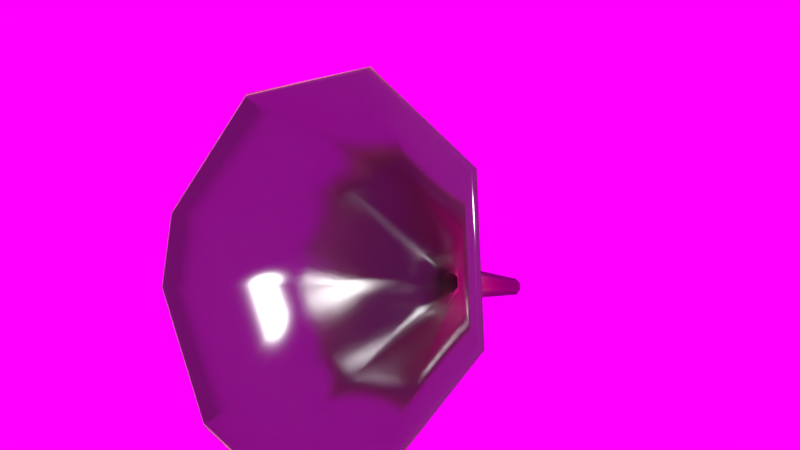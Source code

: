# Source: Funnel004.blend  (saved by Blender 2.91.10; exported with 4.5.12 LTS)
import bpy
from mathutils import Matrix  # noqa: F401  (used for matrix-valued properties, if any)

bpy.ops.wm.read_factory_settings(use_empty=True)
scene = bpy.context.scene
scene.name = 'Scene'

# ---- images (referenced by path relative to the original .blend; pixels are not part of the script)
import os
ASSET_DIR = os.environ.get("B2B_ASSET_DIR", "")  # directory of the original .blend (textures are referenced by path, not embedded)
HERE = os.path.dirname(os.path.abspath(__file__))  # packed textures are extracted next to this script under _unpacked/

def load_image(name, relpath, width, height, colorspace="sRGB"):
    """Load a texture the original file referenced (path relative to the .blend, or extracted next to this script)."""
    p = next((c for c in (os.path.join(HERE, relpath), os.path.join(ASSET_DIR, relpath)) if relpath and os.path.exists(c)), "")
    if p:
        img = bpy.data.images.load(p, check_existing=True)
        img.name = name
    else:  # same state as the original file: an image datablock whose file is absent (Cycles renders it pink)
        img = bpy.data.images.new(name, width, height)
        img.source = "FILE"
        img.filepath = "//" + (relpath or name)
    img.colorspace_settings.name = colorspace
    return img
img_metalbare0074_1_m_jpg_001 = load_image('MetalBare0074_1_M.jpg.001', 'textures/MetalBare0074_1_M.jpg', 1024, 1024, 'sRGB')
img_decalsstain0025_2_s_jpg = load_image('DecalsStain0025_2_S.jpg', 'textures/DecalsStain0025_2_S.jpg', 1024, 1024, 'sRGB')
img_fiberglass0006_m_jpg_003 = load_image('Fiberglass0006_M.jpg.003', 'textures/Fiberglass0006_M.jpg', 1024, 1024, 'sRGB')
img_metal_v2_1081_jpg = load_image('Metal_V2_1081.JPG', 'textures/Metal_V2_1081.JPG', 1024, 1024, 'sRGB')
img_splatterplastic0026_s_jpg = load_image('SplatterPlastic0026_S.jpg', 'textures/SplatterPlastic0026_S.jpg', 1024, 1024, 'sRGB')
img_metalbare0099_2_s_jpg = load_image('MetalBare0099_2_S.jpg', 'textures/MetalBare0099_2_S.jpg', 1024, 1024, 'sRGB')
img_sf_ggp_hdr = load_image('SF_GGP.hdr', 'textures/SF_GGP.hdr', 1024, 1024, 'sRGB')

# ---- materials (node trees are filled in below, after node groups)
mat_material = bpy.data.materials.new('Material')
mat_material.alpha_threshold = 0.0
mat_material.roughness = 0.5
mat_material.line_color = (0.0, 0.0, 0.0, 1.0)

# ---- material node trees
mat_material.use_nodes = True; mat_material.node_tree.nodes.clear()
_N = mat_material.node_tree.nodes; _L = mat_material.node_tree.links
n0 = _N.new('ShaderNodeBsdfDiffuse'); n0.name = 'Diffuse BSDF.003'; n0.location = (102, 2370)
n1 = _N.new('ShaderNodeHueSaturation'); n1.name = 'Hue Saturation Value'; n1.location = (-78, 2467)
n1.inputs[1].default_value = 1.3
n2 = _N.new('ShaderNodeBsdfAnisotropic'); n2.name = 'Glossy BSDF.001'; n2.location = (120, 2230)
n2.distribution = 'BECKMANN'
n3 = _N.new('ShaderNodeMixShader'); n3.name = 'Mix Shader.004'; n3.location = (379, 2257)
n3.width = 150
n3.inputs[0].default_value = 0.3
n4 = _N.new('ShaderNodeBsdfTranslucent'); n4.name = 'Translucent BSDF.001'; n4.location = (417, 2080)
n4.width = 150
n5 = _N.new('ShaderNodeMixShader'); n5.name = 'Mix Shader.005'; n5.location = (713, 2271)
n5.width = 150
n5.inputs[0].default_value = 0.4
n6 = _N.new('ShaderNodeTexImage'); n6.name = 'Image Texture.005'; n6.location = (381, 2573)
n6.width = 150
n6.image = img_metalbare0074_1_m_jpg_001
n6.projection = 'BOX'
n7 = _N.new('ShaderNodeBrightContrast'); n7.name = 'Bright/Contrast.005'; n7.location = (675, 2526)
n7.inputs[1].default_value = -0.1
n8 = _N.new('ShaderNodeValToRGB'); n8.name = 'ColorRamp.002'; n8.location = (916, 2594)
while len(n8.color_ramp.elements) > 1: n8.color_ramp.elements.remove(n8.color_ramp.elements[-1])
n8.color_ramp.elements[0].position = 0.04545; n8.color_ramp.elements[0].color = (1.0, 1.0, 1.0, 1.0)
_e = n8.color_ramp.elements.new(0.05); _e.color = (1.0, 1.0, 1.0, 1.0)
n9 = _N.new('ShaderNodeBsdfDiffuse'); n9.name = 'Diffuse BSDF.004'; n9.location = (856, 2378)
n10 = _N.new('ShaderNodeTexImage'); n10.name = 'Image Texture.003'; n10.location = (-442, 2142)
n10.width = 150
n10.image = img_decalsstain0025_2_s_jpg
n11 = _N.new('ShaderNodeTexImage'); n11.name = 'Image Texture.004'; n11.location = (-481, 2576)
n11.width = 150
n11.image = img_fiberglass0006_m_jpg_003
n11.projection = 'BOX'
n12 = _N.new('ShaderNodeBrightContrast'); n12.name = 'Bright/Contrast.003'; n12.location = (-270, 2465)
n12.inputs[1].default_value = 0.2
n12.inputs[2].default_value = -0.2
n13 = _N.new('ShaderNodeMixShader'); n13.name = 'Mix Shader.006'; n13.location = (1241, 2291)
n13.width = 150
n14 = _N.new('ShaderNodeMapping'); n14.name = 'Mapping.001'; n14.location = (-755, 2325)
n14.inputs[3].default_value = (1.0, 1.5, 1.0)
n15 = _N.new('ShaderNodeEmission'); n15.name = 'Emission'; n15.location = (1952, 2497)
n15.width = 150
n15.inputs[0].default_value = (0.8, 0.8, 0.8, 1.0)
n16 = _N.new('ShaderNodeTexImage'); n16.name = 'Image Texture.006'; n16.location = (1247, 2562)
n16.width = 150
n16.image = img_metal_v2_1081_jpg
n16.projection = 'BOX'
n17 = _N.new('ShaderNodeBsdfDiffuse'); n17.name = 'Diffuse BSDF.005'; n17.location = (1619, 2357)
n18 = _N.new('ShaderNodeValToRGB'); n18.name = 'ColorRamp.003'; n18.location = (1479, 2723)
while len(n18.color_ramp.elements) > 1: n18.color_ramp.elements.remove(n18.color_ramp.elements[-1])
n18.color_ramp.elements[0].position = 0.08636; n18.color_ramp.elements[0].color = (0.3662, 0.3662, 0.3662, 1.0)
_e = n18.color_ramp.elements.new(0.09545); _e.color = (1.0, 1.0, 1.0, 1.0)
n19 = _N.new('ShaderNodeMix'); n19.name = 'Mix.002'; n19.location = (1322, 2041)
n19.width = 100
n19.data_type = 'RGBA'
n19.inputs[0].default_value = 1.0
n20 = _N.new('ShaderNodeMix'); n20.name = 'Mix.003'; n20.location = (2091, 2173)
n20.width = 100
n20.data_type = 'RGBA'
n20.inputs[0].default_value = 0.98
n21 = _N.new('ShaderNodeBrightContrast'); n21.name = 'Bright/Contrast.004'; n21.location = (-202, 2286)
n21.inputs[2].default_value = -0.2
n22 = _N.new('ShaderNodeBsdfAnisotropic'); n22.name = 'Glossy BSDF.002'; n22.location = (2271, 2461)
n22.distribution = 'BECKMANN'
n22.inputs[0].default_value = (0.8, 0.6718, 0.399, 1.0)
n22.inputs[1].default_value = 0.3162
n23 = _N.new('ShaderNodeMixShader'); n23.name = 'Mix Shader.008'; n23.location = (2528, 2369)
n23.width = 150
n23.inputs[0].default_value = 0.9
n24 = _N.new('ShaderNodeMixShader'); n24.name = 'Mix Shader.007'; n24.location = (2042, 2346)
n24.width = 150
n25 = _N.new('ShaderNodeBsdfAnisotropic'); n25.name = 'Glossy BSDF'; n25.location = (1834, 69)
n25.distribution = 'BECKMANN'
n25.inputs[1].default_value = 0.5477
n26 = _N.new('ShaderNodeBsdfDiffuse'); n26.name = 'Diffuse BSDF'; n26.location = (1830, 209)
n26.inputs[0].default_value = (1.0, 0.8193, 0.4151, 1.0)
n27 = _N.new('ShaderNodeMixShader'); n27.name = 'Mix Shader'; n27.location = (2027, 159)
n27.width = 150
n27.inputs[0].default_value = 0.3
n28 = _N.new('ShaderNodeTexImage'); n28.name = 'Image Texture.001'; n28.location = (1724, -154)
n28.width = 150
n28.image = img_metalbare0074_1_m_jpg_001
n28.projection = 'BOX'
n29 = _N.new('ShaderNodeMixShader'); n29.name = 'Mix Shader.001'; n29.location = (2422, 190)
n29.width = 150
n30 = _N.new('ShaderNodeBsdfDiffuse'); n30.name = 'Diffuse BSDF.001'; n30.location = (2189, -91)
n31 = _N.new('ShaderNodeTexImage'); n31.name = 'Image Texture.002'; n31.location = (2424, -131)
n31.width = 150
n31.image = img_splatterplastic0026_s_jpg
n31.projection = 'BOX'
n32 = _N.new('ShaderNodeInvert'); n32.name = 'Invert'; n32.location = (2659, 348)
n32.width = 90
n33 = _N.new('ShaderNodeBsdfDiffuse'); n33.name = 'Diffuse BSDF.002'; n33.location = (2779, 7)
n34 = _N.new('ShaderNodeMix'); n34.name = 'Mix'; n34.location = (2635, -75)
n34.width = 100
n34.data_type = 'RGBA'
n34.inputs[0].default_value = 1.0
n34.inputs[7].default_value = (0.09638, 0.06421, 0.06591, 1.0)
n35 = _N.new('ShaderNodeRGBToBW'); n35.name = 'RGB to BW'; n35.location = (2544, 319)
n35.width = 80
n36 = _N.new('ShaderNodeRGBToBW'); n36.name = 'RGB to BW.001'; n36.location = (2093, -9)
n36.width = 80
n37 = _N.new('ShaderNodeBrightContrast'); n37.name = 'Bright/Contrast'; n37.location = (1920, -150)
n37.inputs[1].default_value = -0.3
n37.inputs[2].default_value = 0.2
n38 = _N.new('ShaderNodeBrightContrast'); n38.name = 'Bright/Contrast.002'; n38.location = (2208, 96)
n38.inputs[1].default_value = 0.668
n38.inputs[2].default_value = 1.0
n39 = _N.new('ShaderNodeMixShader'); n39.name = 'Mix Shader.002'; n39.location = (2978, 114)
n39.width = 150
n40 = _N.new('ShaderNodeTexImage'); n40.name = 'Image Texture'; n40.location = (1359, 168)
n40.width = 150
n40.image = img_metalbare0099_2_s_jpg
n40.projection = 'BOX'
n41 = _N.new('ShaderNodeValToRGB'); n41.name = 'ColorRamp'; n41.location = (1561, 106)
n41.width = 233
while len(n41.color_ramp.elements) > 1: n41.color_ramp.elements.remove(n41.color_ramp.elements[-1])
n41.color_ramp.elements[0].position = 0.1604; n41.color_ramp.elements[0].color = (0.417, 0.4105, 0.3911, 1.0)
_e = n41.color_ramp.elements.new(0.4654); _e.color = (0.6324, 0.6324, 0.6324, 1.0)
n42 = _N.new('ShaderNodeTexImage'); n42.name = 'Image Texture.007'; n42.location = (2407, -422)
n42.width = 150
n42.image = img_metalbare0099_2_s_jpg
n42.projection = 'BOX'
n43 = _N.new('ShaderNodeBsdfAnisotropic'); n43.name = 'Glossy BSDF.003'; n43.location = (3105, -87)
n43.distribution = 'BECKMANN'
n43.inputs[1].default_value = 0.2646
n44 = _N.new('ShaderNodeBrightContrast'); n44.name = 'Bright/Contrast.001'; n44.location = (2805, 312)
n44.inputs[2].default_value = 1.0
n45 = _N.new('ShaderNodeMix'); n45.name = 'Mix.001'; n45.location = (3127, -301)
n45.width = 100
n45.data_type = 'RGBA'
n45.inputs[0].default_value = 0.998
n46 = _N.new('ShaderNodeMix'); n46.name = 'Mix.004'; n46.location = (3558, -197)
n46.width = 100
n46.data_type = 'RGBA'
n46.inputs[0].default_value = 0.002
n47 = _N.new('ShaderNodeValToRGB'); n47.name = 'ColorRamp.001'; n47.location = (2713, -348)
n47.width = 233
while len(n47.color_ramp.elements) > 1: n47.color_ramp.elements.remove(n47.color_ramp.elements[-1])
n47.color_ramp.elements[0].position = 0.1981; n47.color_ramp.elements[0].color = (0.09382, 0.09382, 0.09382, 1.0)
_e = n47.color_ramp.elements.new(0.3758); _e.color = (0.3059, 0.3059, 0.3059, 1.0)
n48 = _N.new('ShaderNodeMixShader'); n48.name = 'Mix Shader.003'; n48.location = (3408, 99)
n48.width = 150
n49 = _N.new('ShaderNodeBsdfTranslucent'); n49.name = 'Translucent BSDF'; n49.location = (3472, -69)
n49.width = 150
n49.inputs[0].default_value = (1.0, 0.891, 0.607, 1.0)
n50 = _N.new('ShaderNodeInvert'); n50.name = 'Invert.001'; n50.location = (3277, -347)
n50.width = 90
n51 = _N.new('ShaderNodeFresnel'); n51.name = 'Fresnel'; n51.location = (3660, 236)
n51.width = 150
n51.inputs[0].default_value = 1.46
n52 = _N.new('ShaderNodeMixShader'); n52.name = 'Mix Shader.009'; n52.location = (3906, 110)
n52.width = 150
n53 = _N.new('ShaderNodeTexCoord'); n53.name = 'Texture Coordinate'; n53.location = (1151, 153)
n53.width = 150
n54 = _N.new('ShaderNodeTexImage'); n54.name = 'Image Texture.008'; n54.location = (3501, 560)
n54.width = 150
n54.image = img_metal_v2_1081_jpg
n54.projection = 'BOX'
n55 = _N.new('ShaderNodeBrightContrast'); n55.name = 'Bright/Contrast.006'; n55.location = (3690, 457)
n55.inputs[2].default_value = 0.1
n56 = _N.new('ShaderNodeBsdfDiffuse'); n56.name = 'Diffuse BSDF.006'; n56.location = (4059, 298)
n57 = _N.new('ShaderNodeHueSaturation'); n57.name = 'Hue Saturation Value.001'; n57.location = (3871, 419)
n57.inputs[1].default_value = 1.2
n58 = _N.new('ShaderNodeValToRGB'); n58.name = 'ColorRamp.004'; n58.location = (4108, 590)
while len(n58.color_ramp.elements) > 1: n58.color_ramp.elements.remove(n58.color_ramp.elements[-1])
n58.color_ramp.elements[0].position = 0.04091; n58.color_ramp.elements[0].color = (0.1498, 0.1498, 0.1498, 1.0)
_e = n58.color_ramp.elements.new(0.1636); _e.color = (1.0, 1.0, 1.0, 1.0)
n59 = _N.new('ShaderNodeOutputMaterial'); n59.name = 'Material Output'; n59.location = (5258, 16)
n59.width = 119
n60 = _N.new('ShaderNodeMixShader'); n60.name = 'Mix Shader.010'; n60.location = (4394, 158)
n60.width = 150
n61 = _N.new('ShaderNodeMixShader'); n61.name = 'Mix Shader.011'; n61.location = (4859, 154)
n61.width = 150
n62 = _N.new('ShaderNodeBsdfAnisotropic'); n62.name = 'Glossy BSDF.004'; n62.location = (4406, 40)
n62.distribution = 'BECKMANN'
n62.inputs[1].default_value = 0.3162
n63 = _N.new('ShaderNodeValToRGB'); n63.name = 'ColorRamp.005'; n63.location = (4489, 445)
n63.width = 231
while len(n63.color_ramp.elements) > 1: n63.color_ramp.elements.remove(n63.color_ramp.elements[-1])
n63.color_ramp.elements[0].position = 0.0; n63.color_ramp.elements[0].color = (0.0, 0.0, 0.0, 1.0)
_e = n63.color_ramp.elements.new(0.2952); _e.color = (0.04877, 0.04877, 0.04877, 1.0)
n64 = _N.new('ShaderNodeDisplacement'); n64.name = 'Displacement'; n64.location = (4408, -91)
n64.inputs[1].default_value = 0.0
n64.inputs[2].default_value = 0.1
n65 = _N.new('ShaderNodeMath'); n65.name = 'Math'; n65.location = (-41, 2258)
n65.operation = 'POWER'
n65.inputs[2].default_value = 0.0
_L.new(n14.outputs[0], n10.inputs[0])
_L.new(n10.outputs[0], n21.inputs[0])
_L.new(n3.outputs[0], n5.inputs[1])
_L.new(n2.outputs[0], n3.inputs[2])
_L.new(n0.outputs[0], n3.inputs[1])
_L.new(n11.outputs[0], n12.inputs[0])
_L.new(n14.outputs[0], n11.inputs[0])
_L.new(n12.outputs[0], n1.inputs[4])
_L.new(n1.outputs[0], n0.inputs[0])
_L.new(n4.outputs[0], n5.inputs[2])
_L.new(n11.outputs[0], n4.inputs[0])
_L.new(n6.outputs[0], n7.inputs[0])
_L.new(n7.outputs[0], n9.inputs[0])
_L.new(n7.outputs[0], n8.inputs[0])
_L.new(n9.outputs[0], n13.inputs[1])
_L.new(n8.outputs[0], n13.inputs[0])
_L.new(n14.outputs[0], n6.inputs[0])
_L.new(n5.outputs[0], n13.inputs[2])
_L.new(n19.outputs[2], n20.inputs[7])
_L.new(n11.outputs[0], n19.inputs[6])
_L.new(n13.outputs[0], n24.inputs[2])
_L.new(n17.outputs[0], n24.inputs[1])
_L.new(n14.outputs[0], n16.inputs[0])
_L.new(n16.outputs[0], n18.inputs[0])
_L.new(n18.outputs[0], n24.inputs[0])
_L.new(n16.outputs[0], n17.inputs[0])
_L.new(n18.outputs[0], n20.inputs[6])
_L.new(n24.outputs[0], n23.inputs[2])
_L.new(n22.outputs[0], n23.inputs[1])
_L.new(n26.outputs[0], n27.inputs[1])
_L.new(n25.outputs[0], n27.inputs[2])
_L.new(n53.outputs[0], n40.inputs[0])
_L.new(n40.outputs[0], n41.inputs[0])
_L.new(n41.outputs[0], n25.inputs[0])
_L.new(n27.outputs[0], n29.inputs[1])
_L.new(n29.outputs[0], n39.inputs[1])
_L.new(n30.outputs[0], n29.inputs[2])
_L.new(n28.outputs[0], n37.inputs[0])
_L.new(n53.outputs[0], n28.inputs[0])
_L.new(n37.outputs[0], n30.inputs[0])
_L.new(n37.outputs[0], n36.inputs[0])
_L.new(n39.outputs[0], n48.inputs[1])
_L.new(n33.outputs[0], n39.inputs[2])
_L.new(n53.outputs[0], n31.inputs[0])
_L.new(n31.outputs[0], n34.inputs[6])
_L.new(n31.outputs[0], n35.inputs[0])
_L.new(n35.outputs[0], n32.inputs[1])
_L.new(n44.outputs[0], n39.inputs[0])
_L.new(n32.outputs[0], n44.inputs[0])
_L.new(n34.outputs[2], n33.inputs[0])
_L.new(n36.outputs[0], n38.inputs[0])
_L.new(n38.outputs[0], n29.inputs[0])
_L.new(n48.outputs[0], n52.inputs[1])
_L.new(n43.outputs[0], n48.inputs[2])
_L.new(n42.outputs[0], n47.inputs[0])
_L.new(n44.outputs[0], n48.inputs[0])
_L.new(n44.outputs[0], n45.inputs[6])
_L.new(n45.outputs[2], n46.inputs[6])
_L.new(n47.outputs[0], n43.inputs[0])
_L.new(n53.outputs[0], n42.inputs[0])
_L.new(n42.outputs[0], n50.inputs[1])
_L.new(n49.outputs[0], n52.inputs[2])
_L.new(n50.outputs[0], n46.inputs[7])
_L.new(n51.outputs[0], n52.inputs[0])
_L.new(n60.outputs[0], n61.inputs[1])
_L.new(n52.outputs[0], n60.inputs[2])
_L.new(n56.outputs[0], n60.inputs[1])
_L.new(n54.outputs[0], n55.inputs[0])
_L.new(n53.outputs[0], n54.inputs[0])
_L.new(n55.outputs[0], n57.inputs[4])
_L.new(n57.outputs[0], n56.inputs[0])
_L.new(n57.outputs[0], n58.inputs[0])
_L.new(n58.outputs[0], n60.inputs[0])
_L.new(n61.outputs[0], n59.inputs[0])
_L.new(n62.outputs[0], n61.inputs[2])
_L.new(n58.outputs[0], n63.inputs[0])
_L.new(n63.outputs[0], n61.inputs[0])
_L.new(n46.outputs[2], n64.inputs[0])
_L.new(n64.outputs[0], n59.inputs[2])
_L.new(n21.outputs[0], n65.inputs[0])
_L.new(n65.outputs[0], n2.inputs[1])
n59.is_active_output = True

# ---- world
world_world = bpy.data.worlds.new('World'); scene.world = world_world
world_world.use_nodes = True; world_world.node_tree.nodes.clear()
_N = world_world.node_tree.nodes; _L = world_world.node_tree.links
n0 = _N.new('ShaderNodeOutputWorld'); n0.name = 'World Output'; n0.location = (300, 300)
n0.width = 120
n1 = _N.new('ShaderNodeBackground'); n1.name = 'Background'; n1.location = (10, 300)
n1.width = 150
n2 = _N.new('ShaderNodeTexEnvironment'); n2.name = 'Environment Texture'; n2.location = (-190, 300)
n2.width = 150
n2.image = img_sf_ggp_hdr
_L.new(n1.outputs[0], n0.inputs[0])
_L.new(n2.outputs[0], n1.inputs[0])
n0.is_active_output = True
world_world.color = (0.05088, 0.05088, 0.05088)
world_world.use_sun_shadow = False
world_world.sun_shadow_jitter_overblur = 0.0
world_world.cycles.sampling_method = 'MANUAL'
world_world.cycles.sample_map_resolution = 256

# ---- meshes
me_funnel = bpy.data.meshes.new('Funnel')
me_funnel.from_pydata([(2.41e-19, 0.05495, 0.2224), (-0.08839, 0.03886, 0.1895), (-0.125, -3.725e-09, 0.1101), (-0.1155, -0.02103, 0.06714), (-0.04784, -0.05077, 0.006376), (-1.887e-08, -0.05495, -0.00217), (0.08839, -0.03886, 0.03071), (0.125, 0.0, 0.1101), (0.08839, 0.03886, 0.1895), (-6.01e-09, 0.1404, 0.05573), (-0.009113, 0.1387, 0.05234), (-0.01289, 0.1347, 0.04416), (-0.01191, 0.1326, 0.03973), (-0.004932, 0.1295, 0.03346), (-7.956e-09, 0.1291, 0.03258), (0.009113, 0.1307, 0.03597), (0.01289, 0.1347, 0.04416), (0.009113, 0.1387, 0.05234), (-6.946e-09, 0.2188, 0.01015), (-0.004551, 0.218, 0.008458), (-0.006436, 0.216, 0.00437), (-0.005946, 0.2149, 0.002158), (-0.002463, 0.2134, -0.0009703), (-7.918e-09, 0.2132, -0.00141), (0.004551, 0.214, 0.0002828), (0.006436, 0.216, 0.00437), (0.004551, 0.218, 0.008458), (0.04835, 0.0893, 0.1202), (-1.336e-08, 0.03798, 0.01538), (-0.04835, 0.0893, 0.1202), (0.04835, 0.04678, 0.03337), (-0.06838, 0.06804, 0.0768), (-0.06318, 0.05654, 0.05329), (0.06838, 0.06804, 0.0768), (-0.02617, 0.04027, 0.02006), (-3.035e-09, 0.0981, 0.1382), (0.01837, 0.1271, 0.06836), (-9.231e-09, 0.1076, 0.02852), (-0.01837, 0.1271, 0.06836), (0.01837, 0.1109, 0.03536), (-0.02598, 0.119, 0.05186), (-0.024, 0.1146, 0.04293), (0.02598, 0.119, 0.05186), (-0.009941, 0.1084, 0.0303), (-5.308e-09, 0.1304, 0.07519), (2.365e-19, 0.05089, 0.2203), (-0.0858, 0.03526, 0.1884), (-0.1213, -0.002457, 0.1113), (-0.1121, -0.02287, 0.0696), (-0.04643, -0.05174, 0.01062), (-1.887e-08, -0.0558, 0.002321), (0.0858, -0.04018, 0.03424), (0.1213, -0.002457, 0.1113), (0.0858, 0.03526, 0.1884), (-6.01e-09, 0.1369, 0.05277), (-0.006151, 0.1358, 0.05048), (-0.008698, 0.1331, 0.04496), (-0.008036, 0.1316, 0.04197), (-0.003329, 0.1296, 0.03774), (-7.956e-09, 0.1293, 0.03715), (0.006151, 0.1304, 0.03944), (0.008698, 0.1331, 0.04496), (0.006151, 0.1358, 0.05048), (-6.06e-09, 0.1404, 0.05014), (-0.005569, 0.1394, 0.04807), (-0.007875, 0.137, 0.04307), (-0.007276, 0.1356, 0.04036), (-0.003014, 0.1338, 0.03653), (-7.935e-09, 0.1335, 0.03599), (0.005569, 0.1345, 0.03806), (0.007875, 0.137, 0.04307), (0.005569, 0.1394, 0.04807), (-6.946e-09, 0.2166, 0.006193), (-0.001327, 0.2163, 0.005699), (-0.001877, 0.2157, 0.004507), (-0.001734, 0.2154, 0.003862), (-0.0007181, 0.215, 0.00295), (-7.918e-09, 0.2149, 0.002822), (0.001327, 0.2151, 0.003315), (0.001877, 0.2157, 0.004507), (0.001327, 0.2163, 0.005699), (-7.918e-09, 0.2141, 0.003144), (0.001368, 0.2156, 0.006111), (-0.0007404, 0.2142, 0.003277), (0.001935, 0.215, 0.004882), (-0.001788, 0.2146, 0.004217), (-0.001935, 0.215, 0.004882), (0.001368, 0.2144, 0.003653), (-6.938e-09, 0.2158, 0.00662), (-0.001368, 0.2156, 0.006111), (-0.001879, 0.2063, 0.01122), (-6.831e-09, 0.2066, 0.01192), (-7.92e-09, 0.2043, 0.007146), (-0.001017, 0.2044, 0.007327), (0.001879, 0.2063, 0.01122), (0.002658, 0.2055, 0.009533), (-0.002456, 0.205, 0.008619), (0.001879, 0.2046, 0.007845), (-0.002658, 0.2055, 0.009533), (0.04576, 0.0857, 0.1191), (-1.336e-08, 0.03713, 0.01987), (-0.04576, 0.0857, 0.1191), (0.04576, 0.04546, 0.0369), (-0.06472, 0.06558, 0.078), (-0.05979, 0.05469, 0.05576), (0.06472, 0.06558, 0.078), (-0.02477, 0.0393, 0.0243), (-3.035e-09, 0.09404, 0.1361), (0.01578, 0.1235, 0.06723), (-9.231e-09, 0.1067, 0.03301), (-0.01578, 0.1235, 0.06723), (0.01578, 0.1096, 0.03889), (-0.02232, 0.1165, 0.05306), (-0.02062, 0.1128, 0.04539), (0.02232, 0.1165, 0.05306), (-0.008541, 0.1075, 0.03454), (-5.308e-09, 0.1264, 0.07311)], [], [(28, 5, 4, 34), (30, 6, 5, 28), (31, 2, 1, 29), (33, 7, 6, 30), (34, 4, 3, 32), (32, 3, 2, 31), (27, 8, 7, 33), (0, 35, 29, 1), (17, 26, 18, 9), (11, 10, 19, 20), (36, 42, 16, 17), (16, 15, 24, 25), (14, 13, 22, 23), (12, 11, 20, 21), (17, 16, 25, 26), (13, 12, 21, 22), (14, 23, 24, 15), (36, 44, 35, 27), (10, 9, 18, 19), (29, 35, 44, 38), (37, 28, 34, 43), (49, 106, 104, 48), (39, 30, 28, 37), (40, 31, 29, 38), (42, 33, 30, 39), (43, 34, 32, 41), (41, 32, 31, 40), (27, 33, 42, 36), (38, 44, 9, 10), (14, 37, 43, 13), (15, 39, 37, 14), (11, 40, 38, 10), (16, 42, 39, 15), (13, 43, 41, 12), (12, 41, 40, 11), (53, 45, 107, 99), (108, 116, 54, 62), (47, 103, 101, 46), (103, 47, 48, 104), (105, 52, 53, 99), (107, 45, 46, 101), (52, 105, 102, 51), (63, 64, 90, 91), (57, 58, 67, 66), (65, 56, 57, 66), (61, 62, 71, 70), (54, 55, 64, 63), (62, 54, 63, 71), (67, 58, 59, 68), (59, 60, 69, 68), (55, 56, 65, 64), (73, 89, 86, 74), (81, 92, 97, 87), (64, 65, 98, 90), (87, 84, 79, 78), (81, 87, 78, 77), (98, 65, 66, 96), (69, 70, 95, 97), (66, 67, 93, 96), (70, 71, 94, 95), (93, 67, 68, 92), (99, 107, 116, 108), (82, 80, 79, 84), (89, 73, 72, 88), (80, 82, 88, 72), (94, 71, 63, 91), (61, 114, 108, 62), (74, 86, 85, 75), (92, 68, 69, 97), (76, 83, 81, 77), (85, 83, 76, 75), (51, 102, 100, 50), (90, 98, 86, 89), (91, 90, 89, 88), (82, 94, 91, 88), (86, 98, 96, 85), (97, 95, 84, 87), (96, 93, 83, 85), (95, 94, 82, 84), (83, 93, 92, 81), (116, 107, 101, 110), (115, 106, 100, 109), (0, 1, 46, 45), (100, 102, 111, 109), (101, 103, 112, 110), (102, 105, 114, 111), (104, 106, 115, 113), (112, 103, 104, 113), (114, 105, 99, 108), (54, 116, 110, 55), (58, 115, 109, 59), (109, 111, 60, 59), (110, 112, 56, 55), (111, 114, 61, 60), (113, 115, 58, 57), (56, 112, 113, 57), (60, 61, 70, 69), (21, 75, 76, 22), (2, 3, 48, 47), (3, 4, 49, 48), (25, 79, 80, 26), (1, 2, 47, 46), (25, 24, 78, 79), (6, 7, 52, 51), (19, 73, 74, 20), (5, 6, 51, 50), (24, 23, 77, 78), (8, 0, 45, 53), (19, 18, 72, 73), (7, 8, 53, 52), (23, 22, 76, 77), (4, 5, 50, 49), (27, 35, 0, 8), (26, 80, 72, 18), (21, 20, 74, 75), (17, 9, 44, 36), (106, 49, 50, 100)])
me_funnel.polygons.foreach_set('use_smooth', [True] * 117)
_uv = me_funnel.uv_layers.new(name='UVMap')
_uv.uv.foreach_set('vector', [1.138, -0.3027, 1.138, -0.4353, 1.069, -0.4293, 1.1, -0.2995, 1.207, -0.2902, 1.264, -0.4123, 1.138, -0.4353, 1.138, -0.3027, 0.7051, 0.8705, 0.706, 0.9786, 0.8321, 0.9775, 0.7741, 0.87, 0.1324, 0.8709, 0.1345, 0.9789, 0.008443, 0.9813, 0.0635, 0.8722, 1.1, -0.2995, 1.069, -0.4293, 0.9729, -0.3869, 1.048, -0.2762, 0.6678, 0.8708, 0.6378, 0.9791, 0.706, 0.9786, 0.7051, 0.8705, 0.2014, 0.8696, 0.2605, 0.9766, 0.1345, 0.9789, 0.1324, 0.8709, 0.5542, 0.6162, 0.5542, 0.7363, 0.6231, 0.7619, 0.6802, 0.6631, 0.8882, 0.98, 0.9033, 0.7169, 0.9184, 0.7141, 0.9184, 0.9745, 0.7043, 0.7646, 0.7173, 0.7645, 0.7097, 0.6355, 0.7032, 0.6356, 0.1571, 0.7895, 0.1309, 0.79, 0.1304, 0.765, 0.1434, 0.7648, 0.1304, 0.765, 0.1175, 0.7653, 0.1215, 0.6361, 0.128, 0.636, 1.138, -0.1728, 1.131, -0.1722, 1.134, -0.05253, 1.138, -0.05283, 0.6972, 0.7647, 0.7043, 0.7646, 0.7032, 0.6356, 0.6997, 0.6356, 0.1434, 0.7648, 0.1304, 0.765, 0.128, 0.636, 0.1345, 0.6359, 0.6873, 0.7648, 0.6972, 0.7647, 0.6997, 0.6356, 0.6947, 0.6356, 1.138, -0.1728, 1.138, -0.05283, 1.144, -0.05165, 1.151, -0.1704, 0.528, 0.8359, 0.5542, 0.8262, 0.5542, 0.7363, 0.4852, 0.7619, 0.9487, 0.98, 0.9184, 0.9745, 0.9184, 0.7141, 0.9335, 0.7169, 0.6231, 0.7619, 0.5542, 0.7363, 0.5542, 0.8262, 0.5804, 0.8359, 1.138, -0.2035, 1.138, -0.3027, 1.1, -0.2995, 1.123, -0.2022, 1.024, 0.3861, 0.9934, 0.2563, 1.043, 0.2343, 1.118, 0.345, 1.164, -0.1987, 1.207, -0.2902, 1.138, -0.3027, 1.138, -0.2035, 0.7045, 0.7896, 0.7051, 0.8705, 0.7741, 0.87, 0.7307, 0.7894, 0.1309, 0.79, 0.1324, 0.8709, 0.0635, 0.8722, 0.1047, 0.7905, 1.123, -0.2022, 1.1, -0.2995, 1.048, -0.2762, 1.103, -0.1934, 0.6903, 0.7897, 0.6678, 0.8708, 0.7051, 0.8705, 0.7045, 0.7896, 0.2014, 0.8696, 0.1324, 0.8709, 0.1309, 0.79, 0.1571, 0.7895, 0.5804, 0.8359, 0.5542, 0.8262, 0.5542, 0.8539, 0.5672, 0.8588, 1.138, -0.1728, 1.138, -0.2035, 1.123, -0.2022, 1.131, -0.1722, 1.151, -0.1704, 1.164, -0.1987, 1.138, -0.2035, 1.138, -0.1728, 0.7043, 0.7646, 0.7045, 0.7896, 0.7307, 0.7894, 0.7173, 0.7645, 0.1304, 0.765, 0.1309, 0.79, 0.1047, 0.7905, 0.1175, 0.7653, 1.131, -0.1722, 1.123, -0.2022, 1.103, -0.1934, 1.121, -0.1678, 0.6972, 0.7647, 0.6903, 0.7897, 0.7045, 0.7896, 0.7043, 0.7646, 0.1516, 0.6556, 0.2739, 0.61, 0.2739, 0.7301, 0.2087, 0.7544, 0.2514, 0.8283, 0.2739, 0.82, 0.2739, 0.849, 0.2652, 0.8522, 0.8536, 0.5871, 0.8556, 0.6951, 0.7904, 0.6963, 0.7312, 0.5894, 0.8556, 0.6951, 0.8536, 0.5871, 0.9198, 0.5858, 0.8909, 0.6944, 0.4119, 0.8699, 0.4126, 0.978, 0.535, 0.9772, 0.4772, 0.8695, 0.2739, 0.7301, 0.2739, 0.61, 0.3963, 0.6556, 0.3392, 0.7544, 0.4126, 0.978, 0.4119, 0.8699, 0.3467, 0.8704, 0.2902, 0.9788, 0.9707, 0.6254, 0.9522, 0.6221, 0.9645, 0.8441, 0.9707, 0.8452, 0.9696, 0.1246, 0.9629, 0.1276, 0.9624, 0.1216, 0.9685, 0.1189, 0.8578, 0.8084, 0.8577, 0.8023, 0.8624, 0.8022, 0.8621, 0.8083, 0.4112, 0.7628, 0.42, 0.7627, 0.4191, 0.7566, 0.4112, 0.7566, 0.9707, 0.6138, 0.9503, 0.6101, 0.9522, 0.6221, 0.9707, 0.6254, 0.9911, 0.6101, 0.9707, 0.6138, 0.9707, 0.6254, 0.9892, 0.6221, 0.9624, 0.1216, 0.9629, 0.1276, 0.9581, 0.128, 0.9581, 0.1219, 0.9581, 0.128, 0.9493, 0.1264, 0.9502, 0.1205, 0.9581, 0.1219, 0.8489, 0.8024, 0.8577, 0.8023, 0.8578, 0.8084, 0.8498, 0.8086, 0.8582, 0.9335, 0.8582, 0.9323, 0.8601, 0.9323, 0.8601, 0.9335, 0.9581, 0.006963, 0.9581, 0.02097, 0.9554, 0.02048, 0.9562, 0.006608, 0.8498, 0.8086, 0.8578, 0.8084, 0.8598, 0.9172, 0.8571, 0.9172, 0.4085, 0.6327, 0.4104, 0.6327, 0.4104, 0.6315, 0.4085, 0.6315, 0.9581, 0.006963, 0.9562, 0.006608, 0.9562, 0.00549, 0.9581, 0.005835, 0.8598, 0.9172, 0.8578, 0.8084, 0.8621, 0.8083, 0.8613, 0.9172, 0.4033, 0.7567, 0.4112, 0.7566, 0.4105, 0.6478, 0.4078, 0.6478, 0.8621, 0.8083, 0.8681, 0.8082, 0.8633, 0.9171, 0.8613, 0.9172, 0.4112, 0.7566, 0.4191, 0.7566, 0.4132, 0.6478, 0.4105, 0.6478, 0.9596, 0.02084, 0.9624, 0.1216, 0.9581, 0.1219, 0.9581, 0.02097, 0.2087, 0.7544, 0.2739, 0.7301, 0.2739, 0.82, 0.2514, 0.8283, 0.4124, 0.6327, 0.4123, 0.6315, 0.4104, 0.6315, 0.4104, 0.6327, 0.9662, 0.8749, 0.9663, 0.8774, 0.9707, 0.8782, 0.9707, 0.8757, 0.9751, 0.8774, 0.9752, 0.8749, 0.9707, 0.8757, 0.9707, 0.8782, 0.9769, 0.8441, 0.9892, 0.6221, 0.9707, 0.6254, 0.9707, 0.8452, 0.4112, 0.7628, 0.4114, 0.789, 0.4339, 0.7889, 0.42, 0.7627, 0.8601, 0.9335, 0.8601, 0.9323, 0.8612, 0.9323, 0.8611, 0.9335, 0.9581, 0.02097, 0.9581, 0.1219, 0.9502, 0.1205, 0.9554, 0.02048, 0.9591, 0.005745, 0.9592, 0.006871, 0.9581, 0.006963, 0.9581, 0.005835, 0.8612, 0.9323, 0.8627, 0.9322, 0.8626, 0.9334, 0.8611, 0.9335, 0.8357, 0.3696, 0.8928, 0.2475, 0.9581, 0.2594, 0.9581, 0.3919, 0.8571, 0.9172, 0.8598, 0.9172, 0.8601, 0.9323, 0.8582, 0.9323, 0.9707, 0.8452, 0.9645, 0.8441, 0.9662, 0.8749, 0.9707, 0.8757, 0.9752, 0.8749, 0.9769, 0.8441, 0.9707, 0.8452, 0.9707, 0.8757, 0.8601, 0.9323, 0.8598, 0.9172, 0.8613, 0.9172, 0.8612, 0.9323, 0.4078, 0.6478, 0.4105, 0.6478, 0.4104, 0.6327, 0.4085, 0.6327, 0.8613, 0.9172, 0.8633, 0.9171, 0.8627, 0.9322, 0.8612, 0.9323, 0.4105, 0.6478, 0.4132, 0.6478, 0.4124, 0.6327, 0.4104, 0.6327, 0.9592, 0.006871, 0.9596, 0.02084, 0.9581, 0.02097, 0.9581, 0.006963, 0.2739, 0.82, 0.2739, 0.7301, 0.3392, 0.7544, 0.2964, 0.8283, 0.9703, 0.1591, 0.9934, 0.2563, 0.9581, 0.2594, 0.9581, 0.1601, 0.7005, 0.3023, 0.5745, 0.2793, 0.5782, 0.2742, 0.7005, 0.2965, 0.9581, 0.2594, 0.8928, 0.2475, 0.9356, 0.156, 0.9581, 0.1601, 0.7904, 0.6963, 0.8556, 0.6951, 0.8572, 0.776, 0.8347, 0.7764, 0.3467, 0.8704, 0.4119, 0.8699, 0.4114, 0.789, 0.3889, 0.7892, 1.043, 0.2343, 0.9934, 0.2563, 0.9703, 0.1591, 0.9875, 0.1515, 0.8572, 0.776, 0.8556, 0.6951, 0.8909, 0.6944, 0.8693, 0.7758, 0.4114, 0.789, 0.4119, 0.8699, 0.4772, 0.8695, 0.4339, 0.7889, 0.2739, 0.849, 0.2739, 0.82, 0.2964, 0.8283, 0.2827, 0.8522, 0.9629, 0.1276, 0.9703, 0.1591, 0.9581, 0.1601, 0.9581, 0.128, 0.9581, 0.1601, 0.9356, 0.156, 0.9493, 0.1264, 0.9581, 0.128, 0.8347, 0.7764, 0.8572, 0.776, 0.8577, 0.8023, 0.8489, 0.8024, 0.3889, 0.7892, 0.4114, 0.789, 0.4112, 0.7628, 0.4025, 0.7628, 0.9875, 0.1515, 0.9703, 0.1591, 0.9629, 0.1276, 0.9696, 0.1246, 0.8577, 0.8023, 0.8572, 0.776, 0.8693, 0.7758, 0.8624, 0.8022, 0.4025, 0.7628, 0.4112, 0.7628, 0.4112, 0.7566, 0.4033, 0.7567, 0.08037, 0.4106, 0.08637, 0.413, 0.08782, 0.4117, 0.08533, 0.4061, 0.5745, 0.1604, 0.588, 0.09914, 0.5929, 0.1026, 0.5797, 0.1621, 0.588, 0.09914, 0.6845, 0.01248, 0.6865, 0.01853, 0.5929, 0.1026, 0.09803, 0.4138, 0.09152, 0.414, 0.09074, 0.4157, 0.09534, 0.4196, 0.6267, 0.2736, 0.5745, 0.1604, 0.5797, 0.1621, 0.6304, 0.272, 0.09803, 0.4138, 0.09534, 0.4079, 0.09074, 0.4123, 0.09152, 0.414, 0.8788, 0.04719, 0.931, 0.1604, 0.9258, 0.1621, 0.8751, 0.05222, 0.08236, 0.4196, 0.08695, 0.4157, 0.08617, 0.414, 0.07967, 0.4138, 0.7528, 0.0002898, 0.8788, 0.04719, 0.8751, 0.05222, 0.7528, 0.006694, 0.09534, 0.4079, 0.08885, 0.4055, 0.08885, 0.4116, 0.09074, 0.4123, 0.8266, 0.2793, 0.7005, 0.3023, 0.7005, 0.2965, 0.8229, 0.2742, 0.08236, 0.4196, 0.08885, 0.422, 0.08885, 0.4164, 0.08695, 0.4157, 0.931, 0.1604, 0.8788, 0.2736, 0.8751, 0.272, 0.9258, 0.1621, 0.08885, 0.4055, 0.08533, 0.4061, 0.08782, 0.4117, 0.08885, 0.4116, 0.6845, 0.01248, 0.7528, 0.0002898, 0.7528, 0.006694, 0.6865, 0.01853, 0.4852, 0.7619, 0.5542, 0.7363, 0.5542, 0.6162, 0.4281, 0.6631, 0.09534, 0.4196, 0.09074, 0.4157, 0.08885, 0.4164, 0.08885, 0.422, 0.08037, 0.4106, 0.07967, 0.4138, 0.08617, 0.414, 0.08637, 0.413, 0.5412, 0.8588, 0.5542, 0.8539, 0.5542, 0.8262, 0.528, 0.8359, 0.9934, 0.2563, 1.024, 0.3861, 0.9581, 0.3919, 0.9581, 0.2594])
me_funnel.materials.append(mat_material)
me_funnel.use_remesh_preserve_volume = False
me_funnel.use_remesh_preserve_attributes = False
me_funnel.use_mirror_vertex_groups = False
me_funnel.update()

# ---- objects
ob_funnel = bpy.data.objects.new('Funnel', me_funnel)

# ---- transforms, parenting, visibility, modifiers, constraints
ob_funnel.location = (0.0, 0.0, 0.0)
ob_funnel.lineart.crease_threshold = 0.0

# ---- collection membership
scene.collection.objects.link(ob_funnel)

# ---- scene / render settings (as saved in the file)
scene.frame_start = 1; scene.frame_end = 250; scene.frame_set(1)
scene.render.engine = 'CYCLES'
scene.render.image_settings.color_mode = 'RGB'
scene.render.image_settings.compression = 90
scene.render.resolution_percentage = 50
scene.render.dither_intensity = 0.0
scene.render.bake_margin = 2
scene.render.bake_bias = 0.0
scene.cycles.feature_set = 'EXPERIMENTAL'
scene.cycles.preview_pause = True
scene.cycles.use_denoising = False
scene.cycles.samples = 10
scene.cycles.sampling_pattern = 'TABULATED_SOBOL'
scene.cycles.light_sampling_threshold = 0.0
scene.cycles.use_adaptive_sampling = False
scene.cycles.use_light_tree = False
scene.cycles.blur_glossy = 0.0
scene.cycles.volume_bounces = 1
scene.cycles.pixel_filter_type = 'GAUSSIAN'
scene.cycles.sample_clamp_indirect = 0.0
scene.view_settings.view_transform = 'Standard'
bpy.context.view_layer.update()

# ---- added for rendering (the .blend has no active camera and no usable light): camera, sun
cam_auto = bpy.data.cameras.new('AutoCamera')
cam_auto.lens = 50.0
cam_auto.sensor_width = 36.0
cam_auto.clip_end = 1000.0
ob_auto_camera = bpy.data.objects.new('AutoCamera', cam_auto)
scene.collection.objects.link(ob_auto_camera)
ob_auto_camera.location = (0.401541, -0.400329, 0.431335)
ob_auto_camera.rotation_euler = (1.09748, -7.21219e-08, 0.694738)
scene.camera = ob_auto_camera
light_auto_sun = bpy.data.lights.new('AutoSun', 'SUN')
light_auto_sun.energy = 3.0
light_auto_sun.angle = 0.0523599
ob_auto_sun = bpy.data.objects.new('AutoSun', light_auto_sun)
scene.collection.objects.link(ob_auto_sun)
ob_auto_sun.rotation_euler = (0.872665, 0.174533, 0.523599)
bpy.context.view_layer.update()
